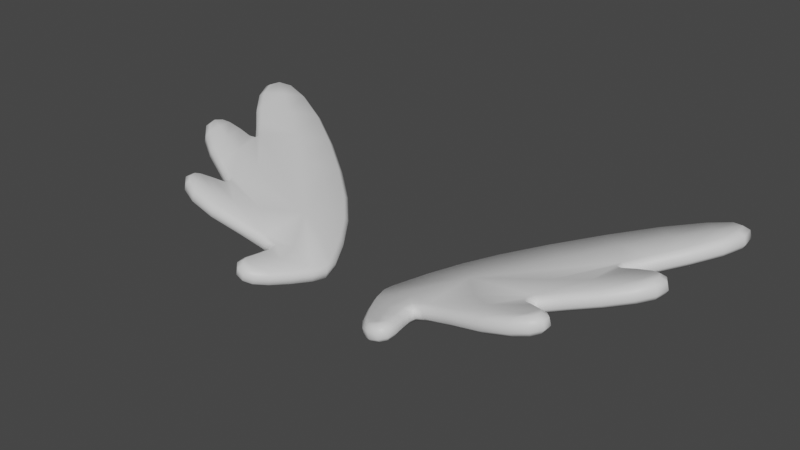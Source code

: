 # Source: wings_angel.blend  (saved by Blender 3.5.10; exported with 4.5.12 LTS)
import bpy
from mathutils import Matrix  # noqa: F401  (used for matrix-valued properties, if any)

bpy.ops.wm.read_factory_settings(use_empty=True)
scene = bpy.context.scene
scene.name = 'Scene'

# ---- collections
col_collection = bpy.data.collections.new('Collection'); scene.collection.children.link(col_collection)

# ---- materials (node trees are filled in below, after node groups)
mat_material = bpy.data.materials.new('Material')
mat_material.alpha_threshold = 0.0
mat_material.use_transparent_shadow = False
mat_material.roughness = 0.5
mat_material.line_color = (0.0, 0.0, 0.0, 1.0)

# ---- node groups
ng_auto_smooth = bpy.data.node_groups.new('Auto Smooth', 'GeometryNodeTree')
_s = ng_auto_smooth.interface.new_socket(name='Geometry', in_out='OUTPUT', socket_type='NodeSocketGeometry')
_s = ng_auto_smooth.interface.new_socket(name='Geometry', in_out='INPUT', socket_type='NodeSocketGeometry')
_s = ng_auto_smooth.interface.new_socket(name='Angle', in_out='INPUT', socket_type='NodeSocketFloat')
_s.subtype = 'ANGLE'
_s.min_value = 0.0
_s.max_value = 3.142
ng_auto_smooth.is_modifier = True
_N = ng_auto_smooth.nodes; _L = ng_auto_smooth.links
n0 = _N.new('NodeGroupOutput'); n0.name = 'Group Output'; n0.location = (480, -100)
n1 = _N.new('NodeGroupInput'); n1.name = 'Group Input'; n1.location = (-420, -300)
n2 = _N.new('NodeGroupInput'); n2.name = 'Group Input.001'; n2.location = (-60, -100)
n3 = _N.new('GeometryNodeSetShadeSmooth'); n3.name = 'Set Shade Smooth'; n3.location = (120, -100)
n3.domain = 'EDGE'
n4 = _N.new('GeometryNodeSetShadeSmooth'); n4.name = 'Set Shade Smooth.001'; n4.location = (300, -100)
n5 = _N.new('GeometryNodeInputMeshEdgeAngle'); n5.name = 'Edge Angle'; n5.location = (-420, -220)
n6 = _N.new('GeometryNodeInputEdgeSmooth'); n6.name = 'Is Edge Smooth'; n6.location = (-60, -160)
n7 = _N.new('GeometryNodeInputShadeSmooth'); n7.name = 'Is Face Smooth'; n7.location = (-240, -340)
n8 = _N.new('FunctionNodeBooleanMath'); n8.name = 'Boolean Math'; n8.location = (-60, -220)
n9 = _N.new('FunctionNodeCompare'); n9.name = 'Compare'; n9.location = (-240, -180)
n9.operation = 'LESS_EQUAL'
_L.new(n5.outputs[0], n9.inputs[0])
_L.new(n4.outputs[0], n0.inputs[0])
_L.new(n1.outputs[1], n9.inputs[1])
_L.new(n9.outputs[0], n8.inputs[0])
_L.new(n7.outputs[0], n8.inputs[1])
_L.new(n2.outputs[0], n3.inputs[0])
_L.new(n6.outputs[0], n3.inputs[1])
_L.new(n3.outputs[0], n4.inputs[0])
_L.new(n8.outputs[0], n3.inputs[2])
n0.is_active_output = True

# ---- material node trees
mat_material.use_nodes = True; mat_material.node_tree.nodes.clear()
_N = mat_material.node_tree.nodes; _L = mat_material.node_tree.links
n0 = _N.new('ShaderNodeOutputMaterial'); n0.name = 'Material Output'; n0.location = (300, 300)
n1 = _N.new('ShaderNodeBsdfPrincipled'); n1.name = 'Principled BSDF'; n1.location = (10, 300)
n1.distribution = 'GGX'
n1.subsurface_method = 'RANDOM_WALK_SKIN'
n1.inputs[3].default_value = 1.45
n1.inputs[27].default_value = (0.0, 0.0, 0.0, 1.0)
n1.inputs[28].default_value = 1.0
_L.new(n1.outputs[0], n0.inputs[0])
n0.is_active_output = True

# ---- world
world_world = bpy.data.worlds.new('World'); scene.world = world_world
world_world.use_nodes = True; world_world.node_tree.nodes.clear()
_N = world_world.node_tree.nodes; _L = world_world.node_tree.links
n0 = _N.new('ShaderNodeOutputWorld'); n0.name = 'World Output'; n0.location = (300, 300)
n1 = _N.new('ShaderNodeBackground'); n1.name = 'Background'; n1.location = (10, 300)
n1.inputs[0].default_value = (0.05088, 0.05088, 0.05088, 1.0)
_L.new(n1.outputs[0], n0.inputs[0])
n0.is_active_output = True
world_world.color = (0.05088, 0.05088, 0.05088)
world_world.use_sun_shadow = False
world_world.sun_shadow_jitter_overblur = 0.0

# ---- meshes
me_cube = bpy.data.meshes.new('Cube')
me_cube.from_pydata([(-0.04208, -0.0274, 0.01273), (-0.138, 0.03637, 0.04045), (-0.1041, 0.02892, 0.03089), (-0.04186, -0.004282, 0.01304), (-0.1036, -0.007564, 0.03019), (-0.07648, 0.003801, 0.0228), (-0.09481, 0.05624, 0.02873), (-0.1378, 0.09074, 0.04124), (-0.115, -0.008843, 0.03333), (-0.03882, -0.01792, 0.01198), (-0.1248, 0.03257, 0.03671), (-0.04567, -0.03447, 0.01362), (-0.1545, 0.1022, 0.04607), (-0.05978, 0.02286, 0.01845), (-0.149, 0.04004, 0.04357), (-0.1181, 0.07602, 0.03552), (-0.08993, -0.004175, 0.02643), (-0.04476, -0.02725, 0.003102), (-0.1407, 0.03652, 0.03082), (-0.1068, 0.02907, 0.02125), (-0.04455, -0.004132, 0.003403), (-0.1063, -0.007413, 0.02056), (-0.07916, 0.003951, 0.01317), (-0.0975, 0.05639, 0.0191), (-0.1405, 0.09089, 0.03161), (-0.1177, -0.008693, 0.0237), (-0.04151, -0.01777, 0.002343), (-0.1275, 0.03272, 0.02708), (-0.04835, -0.03432, 0.003991), (-0.1572, 0.1023, 0.03644), (-0.06247, 0.02301, 0.008819), (-0.1517, 0.04019, 0.03394), (-0.1208, 0.07617, 0.02589), (-0.09262, -0.004025, 0.0168), (-0.02227, 0.004741, 0.007718), (-0.02142, 0.007738, 0.004623), (-0.02375, -0.009457, 0.007908), (-0.02164, -0.01023, 0.004405), (-0.1593, 0.1138, 0.04759), (-0.161, 0.1164, 0.0452), (-0.05802, -0.01045, 0.01744), (-0.05674, -0.01321, 0.01414), (-0.1067, 0.01072, 0.03135), (-0.1101, 0.008758, 0.02935), (-0.1534, 0.04677, 0.04491), (-0.1564, 0.04884, 0.04287), (-0.1324, 0.05488, 0.03629), (-0.1286, 0.05565, 0.03813), (-0.1214, -0.004893, 0.03519), (-0.1253, -0.0042, 0.03337), (-0.04987, -0.03505, 0.01479), (-0.05307, -0.03658, 0.01275), (-0.07552, 0.07315, 0.02072), (-0.07707, 0.07118, 0.02402), (-0.1513, 0.07866, 0.04481), (-0.1541, 0.07684, 0.04266), (-0.09333, -0.01791, 0.02426), (-0.09553, -0.01518, 0.02781), (-0.03325, -0.03146, 0.007308), (-0.03518, -0.03035, 0.01077), (-0.05241, -0.02325, 0.01277), (-0.04881, -0.02452, 0.01465), (-0.1708, 0.1019, 0.0477), (-0.1672, 0.102, 0.04962), (-0.04232, 0.04139, 0.01097), (-0.04342, 0.03939, 0.01415), (-0.1154, 0.002871, 0.03073), (-0.1125, 0.0008356, 0.0328), (-0.1573, 0.03629, 0.04293), (-0.1543, 0.03723, 0.04501), (-0.12, -0.01392, 0.03174), (-0.1177, -0.0123, 0.03405), (-0.04419, -0.04062, 0.01021), (-0.04316, -0.03795, 0.01287), (-0.1362, 0.02052, 0.03679), (-0.136, 0.02402, 0.0397), (-0.123, 0.1047, 0.03443), (-0.1244, 0.1027, 0.03771), (-0.1413, 0.05232, 0.03872), (-0.1401, 0.04934, 0.04124), (-0.04754, -0.0169, 0.01442), (-0.05132, -0.01651, 0.01257), (-0.1662, 0.1098, 0.04947), (-0.1696, 0.1115, 0.04751), (-0.03226, 0.02335, 0.01079), (-0.02984, 0.02345, 0.007216), (-0.1059, 0.003874, 0.03099), (-0.1097, 0.005467, 0.02918), (-0.1558, 0.04242, 0.0455), (-0.1594, 0.04344, 0.04361), (-0.1377, 0.06533, 0.04082), (-0.141, 0.06399, 0.03882), (-0.1211, -0.009038, 0.03505), (-0.125, -0.009093, 0.03321), (-0.04727, -0.03748, 0.01402), (-0.04939, -0.04002, 0.01167), (-0.05022, -0.03206, 0.01493), (-0.05377, -0.03053, 0.01304), (-0.02104, -0.0004946, 0.007293), (-0.01915, -0.002045, 0.003839), (-0.1624, 0.09214, 0.04813), (-0.1649, 0.08994, 0.04589), (-0.05673, 0.05386, 0.01808), (-0.05712, 0.05748, 0.01535), (-0.1192, -0.002554, 0.0346), (-0.1215, -0.0002179, 0.03237), (-0.1486, 0.03159, 0.04333), (-0.1492, 0.0283, 0.04054), (-0.1318, 0.04905, 0.03891), (-0.1338, 0.05206, 0.03662), (-0.1107, -0.01463, 0.03206), (-0.1094, -0.01738, 0.02875), (-0.04078, -0.03679, 0.01222), (-0.0389, -0.038, 0.00878), (-0.1004, 0.08811, 0.03078), (-0.09857, 0.08991, 0.0274), (-0.121, 0.01745, 0.03542), (-0.1208, 0.01382, 0.03241), (-0.07646, -0.01253, 0.02254), (-0.07306, -0.01506, 0.01865), (-0.02916, -0.0203, 0.009244), (-0.02699, -0.02098, 0.005728), (-0.1459, 0.1118, 0.04382), (-0.1447, 0.114, 0.04062), (-0.149, 0.04865, 0.0437), (-0.1497, 0.05166, 0.04105), (-0.06071, -0.0103, 0.007809), (-0.05792, -0.01314, 0.00989), (-0.1561, 0.04692, 0.03528), (-0.1576, 0.0489, 0.03862), (-0.07975, 0.07133, 0.01439), (-0.0767, 0.07322, 0.01647), (-0.1539, 0.07881, 0.03517), (-0.1553, 0.0769, 0.03842), (-0.09452, -0.01785, 0.02001), (-0.09821, -0.01503, 0.01818), (-0.03786, -0.0302, 0.001133), (-0.03444, -0.03139, 0.003063), (-0.0461, 0.03954, 0.004519), (-0.0435, 0.04146, 0.006728), (-0.1152, 0.0009861, 0.02317), (-0.1166, 0.002938, 0.02649), (-0.1204, -0.01215, 0.02441), (-0.1211, -0.01385, 0.02749), (-0.04584, -0.0378, 0.003238), (-0.04537, -0.04056, 0.005967), (-0.03102, 0.02352, 0.002971), (-0.03494, 0.02351, 0.001158), (-0.1109, 0.005533, 0.02493), (-0.1085, 0.004024, 0.02136), (-0.1262, -0.009027, 0.02897), (-0.1238, -0.008888, 0.02542), (-0.05058, -0.03996, 0.007426), (-0.04995, -0.03733, 0.004391), (-0.05495, -0.03047, 0.008792), (-0.0529, -0.0319, 0.005297), (-0.1661, 0.09001, 0.04165), (-0.1651, 0.09229, 0.0385), (-0.05831, 0.05755, 0.0111), (-0.05941, 0.05401, 0.008452), (-0.1219, -0.002404, 0.02497), (-0.1227, -0.0001516, 0.02813), (-0.135, 0.05213, 0.03237), (-0.1345, 0.0492, 0.02928), (-0.04008, -0.03793, 0.004535), (-0.04346, -0.03664, 0.002592), (-0.122, 0.01389, 0.02816), (-0.1237, 0.0176, 0.02579), (-0.07424, -0.01499, 0.01441), (-0.07914, -0.01238, 0.01291), (-0.03184, -0.02015, -0.0003878), (-0.02818, -0.02091, 0.001483), (-0.1459, 0.114, 0.03638), (-0.1485, 0.1119, 0.03419), (-0.02496, 0.004892, -0.001914), (-0.0226, 0.007804, 0.0003782), (-0.02282, -0.01017, 0.0001599), (-0.02643, -0.009307, -0.001724), (-0.1621, 0.1165, 0.04095), (-0.162, 0.1139, 0.03796), (-0.1113, 0.008824, 0.0251), (-0.1094, 0.01087, 0.02171), (-0.1313, 0.0558, 0.0285), (-0.1336, 0.05494, 0.03204), (-0.1264, -0.004134, 0.02912), (-0.1241, -0.004743, 0.02555), (-0.05425, -0.03652, 0.008504), (-0.05256, -0.0349, 0.005154), (-0.05149, -0.02436, 0.005022), (-0.05359, -0.02319, 0.008528), (-0.1699, 0.1022, 0.03999), (-0.1719, 0.102, 0.04345), (-0.157, 0.03738, 0.03538), (-0.1585, 0.03635, 0.03869), (-0.1387, 0.02417, 0.03007), (-0.1374, 0.02058, 0.03255), (-0.1271, 0.1028, 0.02808), (-0.1242, 0.1048, 0.03019), (-0.1425, 0.05238, 0.03448), (-0.1428, 0.04949, 0.03161), (-0.0525, -0.01645, 0.008329), (-0.05023, -0.01675, 0.004788), (-0.1707, 0.1116, 0.04327), (-0.1689, 0.11, 0.03984), (-0.1605, 0.04351, 0.03936), (-0.1585, 0.04257, 0.03587), (-0.1422, 0.06405, 0.03457), (-0.1404, 0.06549, 0.03119), (-0.02033, -0.001978, -0.0004057), (-0.02373, -0.0003441, -0.002339), (-0.1504, 0.02837, 0.0363), (-0.1513, 0.03174, 0.0337), (-0.1106, -0.01731, 0.02451), (-0.1134, -0.01448, 0.02243), (-0.09975, 0.08998, 0.02316), (-0.1031, 0.08826, 0.02115), (-0.1517, 0.0488, 0.03407), (-0.1509, 0.05172, 0.03681), (-0.04882, -0.01141, 0.01486), (-0.0521, -0.01363, 0.01284), (-0.05329, -0.01356, 0.008593), (-0.0515, -0.01126, 0.00523), (-0.1048, 0.007314, 0.03074), (-0.1084, 0.007131, 0.02884), (-0.1095, 0.007197, 0.02459), (-0.1075, 0.007465, 0.02111), (-0.1283, 0.05103, 0.03798), (-0.1312, 0.05215, 0.03591), (-0.1324, 0.05222, 0.03167), (-0.131, 0.05118, 0.02835)], [], [(119, 56, 134, 168), (16, 86, 67, 4), (49, 105, 161, 184), (111, 70, 143, 212), (83, 39, 178, 202), (41, 119, 168, 127), (97, 60, 189, 154), (59, 0, 11, 112), (42, 5, 13, 2), (47, 2, 13, 6), (1, 79, 124, 14), (75, 1, 14, 106), (121, 58, 137, 171), (9, 80, 61, 0), (51, 97, 154, 186), (113, 72, 145, 164), (56, 111, 212, 134), (77, 7, 15, 114), (39, 123, 172, 178), (101, 62, 191, 156), (115, 52, 131, 214), (15, 90, 47, 6), (89, 45, 129, 204), (40, 5, 16, 118), (37, 121, 171, 176), (35, 99, 208, 175), (103, 64, 139, 158), (117, 74, 195, 166), (125, 78, 198, 217), (45, 125, 217, 129), (107, 68, 193, 210), (123, 76, 197, 172), (55, 101, 156, 133), (227, 46, 183, 228), (53, 6, 13, 102), (223, 43, 180, 224), (43, 117, 166, 180), (105, 66, 141, 161), (57, 4, 8, 110), (80, 9, 218), (10, 108, 79, 1), (78, 109, 162, 198), (11, 96, 50, 94), (100, 12, 82, 63), (93, 49, 184, 150), (52, 103, 158, 131), (12, 122, 38, 82), (118, 16, 4, 57), (62, 83, 202, 191), (65, 102, 13, 84), (72, 95, 152, 145), (46, 91, 206, 183), (99, 37, 176, 208), (34, 84, 13, 98), (120, 9, 0, 59), (126, 169, 33, 22), (36, 98, 13, 3), (4, 67, 104, 8), (74, 107, 210, 195), (54, 7, 12, 100), (86, 16, 222), (7, 77, 122, 12), (64, 85, 146, 139), (106, 14, 88, 69), (91, 55, 133, 206), (114, 15, 6, 53), (14, 124, 44, 88), (42, 2, 10, 116), (66, 87, 148, 141), (108, 10, 226), (76, 115, 214, 197), (95, 51, 186, 152), (7, 54, 90, 15), (40, 3, 13, 5), (68, 89, 204, 193), (110, 8, 92, 71), (58, 113, 164, 137), (116, 10, 1, 75), (8, 104, 48, 92), (36, 3, 9, 120), (0, 61, 96, 11), (70, 93, 150, 143), (219, 41, 127, 220), (112, 11, 94, 73), (60, 81, 200, 189), (136, 165, 28, 17), (213, 142, 151, 25), (28, 153, 187, 155), (165, 144, 153, 28), (29, 203, 179, 173), (126, 22, 30, 20), (211, 192, 205, 31), (138, 147, 30, 159), (167, 194, 18, 27), (181, 167, 27, 19), (182, 19, 229), (177, 170, 26, 20), (170, 136, 17, 26), (157, 190, 203, 29), (17, 28, 155, 188), (174, 209, 30, 147), (24, 32, 207, 132), (177, 20, 30, 209), (24, 29, 173, 196), (27, 18, 199, 163), (215, 130, 23, 32), (26, 17, 188, 201), (32, 23, 182, 207), (31, 205, 128, 216), (181, 19, 30, 22), (181, 22, 225), (33, 21, 140, 149), (196, 215, 32, 24), (130, 159, 30, 23), (194, 211, 31, 18), (18, 31, 216, 199), (169, 135, 21, 33), (182, 23, 30, 19), (132, 157, 29, 24), (126, 20, 221), (25, 151, 185, 160), (21, 25, 160, 140), (135, 213, 25, 21), (61, 80, 81, 60), (218, 40, 41, 219), (63, 82, 83, 62), (82, 38, 39, 83), (65, 84, 85, 64), (84, 34, 35, 85), (67, 86, 87, 66), (222, 42, 43, 223), (69, 88, 89, 68), (88, 44, 45, 89), (47, 90, 91, 46), (90, 54, 55, 91), (71, 92, 93, 70), (92, 48, 49, 93), (73, 94, 95, 72), (94, 50, 51, 95), (50, 96, 97, 51), (96, 61, 60, 97), (34, 98, 99, 35), (98, 36, 37, 99), (54, 100, 101, 55), (100, 63, 62, 101), (53, 102, 103, 52), (102, 65, 64, 103), (48, 104, 105, 49), (104, 67, 66, 105), (75, 106, 107, 74), (106, 69, 68, 107), (79, 108, 109, 78), (226, 47, 46, 227), (57, 110, 111, 56), (110, 71, 70, 111), (59, 112, 113, 58), (112, 73, 72, 113), (77, 114, 115, 76), (114, 53, 52, 115), (42, 116, 117, 43), (116, 75, 74, 117), (40, 118, 119, 41), (118, 57, 56, 119), (36, 120, 121, 37), (120, 59, 58, 121), (38, 122, 123, 39), (122, 77, 76, 123), (44, 124, 125, 45), (124, 79, 78, 125), (139, 146, 147, 138), (141, 148, 149, 140), (143, 150, 151, 142), (145, 152, 153, 144), (133, 156, 157, 132), (131, 158, 159, 130), (158, 139, 138, 159), (161, 141, 140, 160), (137, 164, 165, 136), (164, 145, 144, 165), (127, 168, 169, 126), (168, 134, 135, 169), (171, 137, 136, 170), (189, 200, 201, 188), (191, 202, 203, 190), (202, 178, 179, 203), (193, 204, 205, 192), (183, 206, 207, 182), (175, 208, 209, 174), (208, 176, 177, 209), (195, 210, 211, 194), (210, 193, 192, 211), (197, 214, 215, 196), (217, 198, 199, 216), (220, 127, 126, 221), (146, 175, 174, 147), (224, 180, 181, 225), (204, 129, 128, 205), (206, 133, 132, 207), (150, 184, 185, 151), (152, 186, 187, 153), (186, 154, 155, 187), (154, 189, 188, 155), (156, 191, 190, 157), (184, 161, 160, 185), (198, 162, 163, 199), (228, 183, 182, 229), (134, 212, 213, 135), (212, 143, 142, 213), (214, 131, 130, 215), (180, 166, 167, 181), (166, 195, 194, 167), (176, 171, 170, 177), (178, 172, 173, 179), (172, 197, 196, 173), (129, 217, 216, 128), (85, 35, 175, 146), (200, 220, 221, 201), (80, 218, 219, 81), (26, 201, 221), (20, 26, 221), (81, 219, 220, 200), (3, 40, 218), (9, 3, 218), (148, 224, 225, 149), (86, 222, 223, 87), (33, 149, 225), (22, 33, 225), (5, 42, 222), (16, 5, 222), (87, 223, 224, 148), (162, 228, 229, 163), (108, 226, 227, 109), (27, 163, 229), (19, 27, 229), (2, 47, 226), (10, 2, 226), (109, 227, 228, 162)])
me_cube.polygons.foreach_set('use_smooth', [True] * 237)
_uv = me_cube.uv_layers.new(name='UVMap')
_uv.uv.foreach_set('vector', [0.04367, 0.515, -0.08241, 0.515, -0.08241, 0.4883, 0.04367, 0.4883, -0.07206, 0.4343, -0.1758, 0.4758, -0.2164, 0.4545, -0.1565, 0.4076, 0.4184, 0.515, 0.4442, 0.515, 0.4442, 0.4883, 0.4184, 0.4883, -0.1839, 0.515, -0.2515, 0.515, -0.2515, 0.4883, -0.1839, 0.4883, -0.6205, 0.515, -0.5687, 0.515, -0.5687, 0.4883, -0.6205, 0.4883, 0.1454, 0.515, 0.04367, 0.515, 0.04367, 0.4883, 0.1454, 0.4883, 0.2911, 0.515, 0.3357, 0.515, 0.3357, 0.4883, 0.2911, 0.4883, 0.2839, 0.3004, 0.2392, 0.3152, 0.2199, 0.2708, 0.2517, 0.2589, -0.1845, 0.5169, 0.008832, 0.4886, 0.105, 0.6114, -0.1761, 0.6282, -0.3423, 0.779, -0.1761, 0.6282, 0.105, 0.6114, -0.1303, 0.7977, -0.3926, 0.6581, -0.4117, 0.7357, -0.4672, 0.7275, -0.4633, 0.6754, -0.3744, 0.5842, -0.3926, 0.6581, -0.4633, 0.6754, -0.457, 0.6244, 0.3609, 0.515, 0.2947, 0.515, 0.2947, 0.4883, 0.3609, 0.4883, 0.2553, 0.374, 0.2001, 0.3762, 0.1956, 0.3296, 0.2392, 0.3152, 0.2548, 0.515, 0.2911, 0.515, 0.2911, 0.4883, 0.2548, 0.4883, 0.2688, 0.515, 0.2367, 0.515, 0.2367, 0.4883, 0.2688, 0.4883, -0.08241, 0.515, -0.1839, 0.515, -0.1839, 0.4883, -0.08241, 0.4883, -0.3378, 1.065, -0.416, 0.9872, -0.2856, 0.907, -0.1799, 0.9881, -0.5687, 0.515, -0.4653, 0.515, -0.4653, 0.4883, -0.5687, 0.4883, 0.9703, 0.515, 1.04, 0.515, 1.04, 0.4883, 0.9703, 0.4883, -0.1646, 0.515, -0.01213, 0.515, -0.01213, 0.4883, -0.1646, 0.4883, -0.2856, 0.907, -0.4039, 0.8335, -0.3423, 0.779, -0.1303, 0.7977, 0.6914, 0.515, 0.7254, 0.515, 0.7254, 0.4883, 0.6914, 0.4883, 0.1313, 0.4106, 0.008832, 0.4886, -0.07206, 0.4343, 0.01644, 0.3898, 0.4283, 0.515, 0.3609, 0.515, 0.3609, 0.4883, 0.4283, 0.4883, 0.5372, 0.515, 0.479, 0.515, 0.479, 0.4883, 0.5372, 0.4883, 0.1106, 0.515, 0.211, 0.515, 0.211, 0.4883, 0.1106, 0.4883, -0.2696, 0.515, -0.3691, 0.515, -0.3691, 0.4883, -0.2696, 0.4883, -0.4685, 0.515, -0.416, 0.515, -0.416, 0.4883, -0.4685, 0.4883, -0.5091, 0.515, -0.4685, 0.515, -0.4685, 0.4883, -0.5091, 0.4883, -0.4545, 0.515, -0.5093, 0.515, -0.5093, 0.4883, -0.4545, 0.4883, -0.4653, 0.515, -0.3247, 0.515, -0.3247, 0.4883, -0.4653, 0.4883, 0.8958, 0.515, 0.9703, 0.515, 0.9703, 0.4883, 0.8958, 0.4883, 0.7638, 0.515, 0.7727, 0.515, 0.7727, 0.4883, 0.7638, 0.4883, -0.02565, 0.896, -0.1303, 0.7977, 0.105, 0.6114, 0.1101, 0.8003, 0.4937, 0.515, 0.5036, 0.515, 0.5036, 0.4883, 0.4937, 0.4883, -0.2, 0.515, -0.2696, 0.515, -0.2696, 0.4883, -0.2, 0.4883, -0.2673, 0.515, -0.2306, 0.515, -0.2306, 0.4883, -0.2673, 0.4883, -0.1022, 0.3652, -0.1565, 0.4076, -0.2272, 0.3948, -0.198, 0.3617, 0.2001, 0.3762, 0.2553, 0.374, 0.1657, 0.3934, -0.3077, 0.641, -0.3592, 0.7376, -0.4117, 0.7357, -0.3926, 0.6581, -0.416, 0.515, -0.3685, 0.515, -0.3685, 0.4883, -0.416, 0.4883, 0.2199, 0.2708, 0.1902, 0.2834, 0.1937, 0.2654, 0.2112, 0.2518, -0.5715, 0.9846, -0.5262, 1.049, -0.6036, 1.09, -0.6062, 1.042, 0.3889, 0.515, 0.4184, 0.515, 0.4184, 0.4883, 0.3889, 0.4883, -0.01213, 0.515, 0.1106, 0.515, 0.1106, 0.4883, -0.01213, 0.4883, -0.5262, 1.049, -0.4765, 1.111, -0.5616, 1.117, -0.6036, 1.09, 0.01644, 0.3898, -0.07206, 0.4343, -0.1565, 0.4076, -0.1022, 0.3652, 1.04, 0.515, 1.099, 0.515, 1.099, 0.4883, 1.04, 0.4883, 0.2003, 0.7188, 0.1101, 0.8003, 0.105, 0.6114, 0.2777, 0.6267, 0.2367, 0.515, 0.2038, 0.515, 0.2038, 0.4883, 0.2367, 0.4883, -0.3613, 0.515, -0.4193, 0.515, -0.4193, 0.4883, -0.3613, 0.4883, 0.479, 0.515, 0.4283, 0.515, 0.4283, 0.4883, 0.479, 0.4883, 0.349, 0.5186, 0.2777, 0.6267, 0.105, 0.6114, 0.3591, 0.4874, 0.3172, 0.3639, 0.2553, 0.374, 0.2392, 0.3152, 0.2839, 0.3004, 0.1313, 0.4106, 0.01644, 0.3898, -0.07206, 0.4343, 0.008832, 0.4886, 0.3462, 0.432, 0.3591, 0.4874, 0.105, 0.6114, 0.23, 0.4552, -0.1565, 0.4076, -0.2164, 0.4545, -0.2566, 0.431, -0.2272, 0.3948, -0.3691, 0.515, -0.4545, 0.515, -0.4545, 0.4883, -0.3691, 0.4883, -0.4952, 0.908, -0.416, 0.9872, -0.5262, 1.049, -0.5715, 0.9846, -0.1758, 0.4758, -0.07206, 0.4343, -0.1802, 0.4964, -0.416, 0.9872, -0.3378, 1.065, -0.4765, 1.111, -0.5262, 1.049, 0.7314, 0.515, 0.6285, 0.515, 0.6285, 0.4883, 0.7314, 0.4883, -0.457, 0.6244, -0.4633, 0.6754, -0.5072, 0.6867, -0.4955, 0.656, -0.4193, 0.515, -0.5074, 0.515, -0.5074, 0.4883, -0.4193, 0.4883, -0.1799, 0.9881, -0.2856, 0.907, -0.1303, 0.7977, -0.02565, 0.896, -0.4633, 0.6754, -0.4672, 0.7275, -0.4942, 0.7141, -0.5072, 0.6867, -0.1845, 0.5169, -0.1761, 0.6282, -0.3077, 0.641, -0.277, 0.5512, -0.2306, 0.515, -0.1958, 0.515, -0.1958, 0.4883, -0.2306, 0.4883, -0.3592, 0.7376, -0.3077, 0.641, -0.3508, 0.7583, -0.3247, 0.515, -0.1646, 0.515, -0.1646, 0.4883, -0.3247, 0.4883, 0.2038, 0.515, 0.1791, 0.515, 0.1791, 0.4883, 0.2038, 0.4883, -0.416, 0.9872, -0.4952, 0.908, -0.4039, 0.8335, -0.2856, 0.907, 0.1313, 0.4106, 0.23, 0.4552, 0.105, 0.6114, 0.008832, 0.4886, 0.649, 0.515, 0.6914, 0.515, 0.6914, 0.4883, 0.649, 0.4883, -0.198, 0.3617, -0.2272, 0.3948, -0.266, 0.3909, -0.243, 0.3727, 0.2947, 0.515, 0.2526, 0.515, 0.2526, 0.4883, 0.2947, 0.4883, -0.277, 0.5512, -0.3077, 0.641, -0.3926, 0.6581, -0.3744, 0.5842, -0.2272, 0.3948, -0.2566, 0.431, -0.2695, 0.4158, -0.266, 0.3909, 0.3462, 0.432, 0.23, 0.4552, 0.2553, 0.374, 0.3172, 0.3639, 0.2392, 0.3152, 0.1956, 0.3296, 0.1902, 0.2834, 0.2199, 0.2708, -0.2515, 0.515, -0.2852, 0.515, -0.2852, 0.4883, -0.2515, 0.4883, 0.1632, 0.515, 0.1454, 0.515, 0.1454, 0.4883, 0.1632, 0.4883, 0.2517, 0.2589, 0.2199, 0.2708, 0.2112, 0.2518, 0.2373, 0.2508, 0.3357, 0.515, 0.377, 0.515, 0.377, 0.4883, 0.3357, 0.4883, 0.2839, 0.3004, 0.2517, 0.2589, 0.2199, 0.2708, 0.2392, 0.3152, -0.198, 0.3617, -0.243, 0.3727, -0.266, 0.3909, -0.2272, 0.3948, 0.2199, 0.2708, 0.2112, 0.2518, 0.1937, 0.2654, 0.1902, 0.2834, 0.2517, 0.2589, 0.2373, 0.2508, 0.2112, 0.2518, 0.2199, 0.2708, -0.5262, 1.049, -0.6036, 1.09, -0.5616, 1.117, -0.4765, 1.111, 0.1313, 0.4106, 0.008832, 0.4886, 0.105, 0.6114, 0.23, 0.4552, -0.457, 0.6244, -0.4955, 0.656, -0.5072, 0.6867, -0.4633, 0.6754, 0.2003, 0.7188, 0.2777, 0.6267, 0.105, 0.6114, 0.1101, 0.8003, -0.277, 0.5512, -0.3744, 0.5842, -0.3926, 0.6581, -0.3077, 0.641, -0.1845, 0.5169, -0.277, 0.5512, -0.3077, 0.641, -0.1761, 0.6282, -0.3423, 0.779, -0.1761, 0.6282, -0.3508, 0.7583, 0.3462, 0.432, 0.3172, 0.3639, 0.2553, 0.374, 0.23, 0.4552, 0.3172, 0.3639, 0.2839, 0.3004, 0.2392, 0.3152, 0.2553, 0.374, -0.5715, 0.9846, -0.6062, 1.042, -0.6036, 1.09, -0.5262, 1.049, 0.2392, 0.3152, 0.2199, 0.2708, 0.1902, 0.2834, 0.1956, 0.3296, 0.349, 0.5186, 0.3591, 0.4874, 0.105, 0.6114, 0.2777, 0.6267, -0.416, 0.9872, -0.2856, 0.907, -0.4039, 0.8335, -0.4952, 0.908, 0.3462, 0.432, 0.23, 0.4552, 0.105, 0.6114, 0.3591, 0.4874, -0.416, 0.9872, -0.5262, 1.049, -0.4765, 1.111, -0.3378, 1.065, -0.3077, 0.641, -0.3926, 0.6581, -0.4117, 0.7357, -0.3592, 0.7376, -0.1799, 0.9881, -0.02565, 0.896, -0.1303, 0.7977, -0.2856, 0.907, 0.2553, 0.374, 0.2392, 0.3152, 0.1956, 0.3296, 0.2001, 0.3762, -0.2856, 0.907, -0.1303, 0.7977, -0.3423, 0.779, -0.4039, 0.8335, -0.4633, 0.6754, -0.5072, 0.6867, -0.4942, 0.7141, -0.4672, 0.7275, -0.1845, 0.5169, -0.1761, 0.6282, 0.105, 0.6114, 0.008832, 0.4886, -0.1845, 0.5169, 0.008832, 0.4886, -0.1802, 0.4964, -0.07206, 0.4343, -0.1565, 0.4076, -0.2164, 0.4545, -0.1758, 0.4758, -0.3378, 1.065, -0.1799, 0.9881, -0.2856, 0.907, -0.416, 0.9872, -0.02565, 0.896, 0.1101, 0.8003, 0.105, 0.6114, -0.1303, 0.7977, -0.3744, 0.5842, -0.457, 0.6244, -0.4633, 0.6754, -0.3926, 0.6581, -0.3926, 0.6581, -0.4633, 0.6754, -0.4672, 0.7275, -0.4117, 0.7357, 0.01644, 0.3898, -0.1022, 0.3652, -0.1565, 0.4076, -0.07206, 0.4343, -0.3423, 0.779, -0.1303, 0.7977, 0.105, 0.6114, -0.1761, 0.6282, -0.4952, 0.908, -0.5715, 0.9846, -0.5262, 1.049, -0.416, 0.9872, 0.1313, 0.4106, 0.23, 0.4552, 0.1657, 0.3934, -0.2272, 0.3948, -0.266, 0.3909, -0.2695, 0.4158, -0.2566, 0.431, -0.1565, 0.4076, -0.2272, 0.3948, -0.2566, 0.431, -0.2164, 0.4545, -0.1022, 0.3652, -0.198, 0.3617, -0.2272, 0.3948, -0.1565, 0.4076, 0.1956, 0.3296, 0.2001, 0.3762, 0.1809, 0.377, 0.1772, 0.3357, 0.1657, 0.532, 0.1313, 0.532, 0.1454, 0.515, 0.1632, 0.515, -0.6062, 1.042, -0.6036, 1.09, -0.6205, 1.099, -0.6236, 1.04, -0.6036, 1.09, -0.5616, 1.117, -0.5687, 1.132, -0.6205, 1.099, 0.2003, 0.7188, 0.2777, 0.6267, 0.2976, 0.6285, 0.211, 0.7314, 0.2777, 0.6267, 0.349, 0.5186, 0.3577, 0.5372, 0.2976, 0.6285, -0.2164, 0.4545, -0.1758, 0.4758, -0.1958, 0.4839, -0.2306, 0.4656, -0.1802, 0.4964, -0.1845, 0.5169, -0.2, 0.5036, -0.1979, 0.4937, 0.656, 0.532, 0.6867, 0.532, 0.6914, 0.515, 0.649, 0.515, -0.5072, 0.6867, -0.4942, 0.7141, -0.5091, 0.7254, -0.5253, 0.6914, -0.3423, 0.779, -0.4039, 0.8335, -0.4193, 0.8239, -0.3613, 0.7727, -0.4039, 0.8335, -0.4952, 0.908, -0.5074, 0.8958, -0.4193, 0.8239, -0.243, 0.3727, -0.266, 0.3909, -0.2852, 0.3889, -0.2515, 0.3619, -0.266, 0.3909, -0.2695, 0.4158, -0.2893, 0.4184, -0.2852, 0.3889, 0.2373, 0.532, 0.2112, 0.532, 0.2038, 0.515, 0.2367, 0.515, 0.2112, 0.2518, 0.1937, 0.2654, 0.1791, 0.2548, 0.2038, 0.2356, 0.2654, 0.532, 0.2834, 0.532, 0.2911, 0.515, 0.2548, 0.515, 0.1902, 0.2834, 0.1956, 0.3296, 0.1772, 0.3357, 0.172, 0.2911, 0.5186, 0.532, 0.4874, 0.532, 0.479, 0.515, 0.5372, 0.515, 0.3591, 0.4874, 0.3462, 0.432, 0.3645, 0.4283, 0.3764, 0.479, -0.4952, 0.908, -0.5715, 0.9846, -0.5816, 0.9703, -0.5074, 0.8958, -0.5715, 0.9846, -0.6062, 1.042, -0.6236, 1.04, -0.5816, 0.9703, -0.02565, 0.896, 0.1101, 0.8003, 0.1106, 0.8221, -0.01213, 0.9087, 0.1101, 0.8003, 0.2003, 0.7188, 0.211, 0.7314, 0.1106, 0.8221, -0.2695, 0.4158, -0.2566, 0.431, -0.2673, 0.4442, -0.2893, 0.4184, -0.2566, 0.431, -0.2164, 0.4545, -0.2306, 0.4656, -0.2673, 0.4442, -0.3744, 0.5842, -0.457, 0.6244, -0.4545, 0.6043, -0.3691, 0.563, -0.457, 0.6244, -0.4955, 0.656, -0.5093, 0.649, -0.4545, 0.6043, -0.4117, 0.7357, -0.3592, 0.7376, -0.3685, 0.755, -0.416, 0.7532, 0.7583, 0.532, 0.779, 0.532, 0.7727, 0.515, 0.7638, 0.515, -0.1022, 0.532, -0.198, 0.532, -0.1839, 0.515, -0.08241, 0.515, -0.198, 0.532, -0.243, 0.532, -0.2515, 0.515, -0.1839, 0.515, 0.2839, 0.3004, 0.2517, 0.2589, 0.2688, 0.2526, 0.3013, 0.2947, 0.2517, 0.532, 0.2373, 0.532, 0.2367, 0.515, 0.2688, 0.515, -0.3378, 1.065, -0.1799, 0.9881, -0.1646, 0.9998, -0.3247, 1.079, -0.1799, 0.9881, -0.02565, 0.896, -0.01213, 0.9087, -0.1646, 0.9998, -0.1845, 0.5169, -0.277, 0.5512, -0.2696, 0.5294, -0.2, 0.5036, -0.277, 0.5512, -0.3744, 0.5842, -0.3691, 0.563, -0.2696, 0.5294, 0.1313, 0.4106, 0.01644, 0.3898, 0.04367, 0.3761, 0.1454, 0.3946, 0.01644, 0.3898, -0.1022, 0.3652, -0.08241, 0.3497, 0.04367, 0.3761, 0.3462, 0.432, 0.3172, 0.3639, 0.3358, 0.3609, 0.3645, 0.4283, 0.3172, 0.3639, 0.2839, 0.3004, 0.3013, 0.2947, 0.3358, 0.3609, -0.5616, 0.532, -0.4765, 0.532, -0.4653, 0.515, -0.5687, 0.515, -0.4765, 1.111, -0.3378, 1.065, -0.3247, 1.079, -0.4653, 1.125, -0.4942, 0.7141, -0.4672, 0.7275, -0.4685, 0.7454, -0.5091, 0.7254, -0.4672, 0.7275, -0.4117, 0.7357, -0.416, 0.7532, -0.4685, 0.7454, 0.211, 0.7314, 0.2976, 0.6285, 0.2777, 0.6267, 0.2003, 0.7188, -0.2306, 0.4656, -0.1958, 0.4839, -0.1758, 0.4758, -0.2164, 0.4545, -0.2515, 0.3619, -0.2852, 0.3889, -0.266, 0.3909, -0.243, 0.3727, 0.2367, 0.4883, 0.2038, 0.4883, 0.2112, 0.4713, 0.2373, 0.4713, -0.5074, 0.8958, -0.5816, 0.9703, -0.5715, 0.9846, -0.4952, 0.908, -0.01213, 0.9087, 0.1106, 0.8221, 0.1101, 0.8003, -0.02565, 0.896, 0.1106, 0.8221, 0.211, 0.7314, 0.2003, 0.7188, 0.1101, 0.8003, -0.2673, 0.4442, -0.2306, 0.4656, -0.2164, 0.4545, -0.2566, 0.431, 0.3013, 0.2947, 0.2688, 0.2526, 0.2517, 0.2589, 0.2839, 0.3004, 0.2688, 0.4883, 0.2367, 0.4883, 0.2373, 0.4713, 0.2517, 0.4713, 0.1454, 0.3946, 0.04367, 0.3761, 0.01644, 0.3898, 0.1313, 0.4106, 0.04367, 0.3761, -0.08241, 0.3497, -0.1022, 0.3652, 0.01644, 0.3898, 0.3358, 0.3609, 0.3013, 0.2947, 0.2839, 0.3004, 0.3172, 0.3639, 0.1772, 0.3357, 0.1809, 0.377, 0.2001, 0.3762, 0.1956, 0.3296, -0.6236, 1.04, -0.6205, 1.099, -0.6036, 1.09, -0.6062, 1.042, -0.6205, 1.099, -0.5687, 1.132, -0.5616, 1.117, -0.6036, 1.09, 0.649, 0.4883, 0.6914, 0.4883, 0.6867, 0.4713, 0.656, 0.4713, -0.3613, 0.7727, -0.4193, 0.8239, -0.4039, 0.8335, -0.3423, 0.779, 0.5372, 0.4883, 0.479, 0.4883, 0.4874, 0.4713, 0.5186, 0.4713, 0.3764, 0.479, 0.3645, 0.4283, 0.3462, 0.432, 0.3591, 0.4874, -0.3691, 0.563, -0.4545, 0.6043, -0.457, 0.6244, -0.3744, 0.5842, -0.4545, 0.6043, -0.5093, 0.649, -0.4955, 0.656, -0.457, 0.6244, -0.3247, 1.079, -0.1646, 0.9998, -0.1799, 0.9881, -0.3378, 1.065, -0.4685, 0.7454, -0.416, 0.7532, -0.4117, 0.7357, -0.4672, 0.7275, 0.1632, 0.4883, 0.1454, 0.4883, 0.1313, 0.4713, 0.1657, 0.4713, 0.2976, 0.6285, 0.3577, 0.5372, 0.349, 0.5186, 0.2777, 0.6267, -0.1979, 0.4937, -0.2, 0.5036, -0.1845, 0.5169, -0.1802, 0.4964, -0.5253, 0.6914, -0.5091, 0.7254, -0.4942, 0.7141, -0.5072, 0.6867, -0.4193, 0.8239, -0.5074, 0.8958, -0.4952, 0.908, -0.4039, 0.8335, -0.2852, 0.3889, -0.2893, 0.4184, -0.2695, 0.4158, -0.266, 0.3909, 0.2038, 0.2356, 0.1791, 0.2548, 0.1937, 0.2654, 0.2112, 0.2518, 0.2548, 0.4883, 0.2911, 0.4883, 0.2834, 0.4713, 0.2654, 0.4713, 0.172, 0.2911, 0.1772, 0.3357, 0.1956, 0.3296, 0.1902, 0.2834, -0.5816, 0.9703, -0.6236, 1.04, -0.6062, 1.042, -0.5715, 0.9846, -0.2893, 0.4184, -0.2673, 0.4442, -0.2566, 0.431, -0.2695, 0.4158, -0.416, 0.7532, -0.3685, 0.755, -0.3592, 0.7376, -0.4117, 0.7357, 0.7638, 0.4883, 0.7727, 0.4883, 0.779, 0.4713, 0.7583, 0.4713, -0.08241, 0.4883, -0.1839, 0.4883, -0.198, 0.4713, -0.1022, 0.4713, -0.1839, 0.4883, -0.2515, 0.4883, -0.243, 0.4713, -0.198, 0.4713, -0.1646, 0.9998, -0.01213, 0.9087, -0.02565, 0.896, -0.1799, 0.9881, -0.2, 0.5036, -0.2696, 0.5294, -0.277, 0.5512, -0.1845, 0.5169, -0.2696, 0.5294, -0.3691, 0.563, -0.3744, 0.5842, -0.277, 0.5512, 0.3645, 0.4283, 0.3358, 0.3609, 0.3172, 0.3639, 0.3462, 0.432, -0.5687, 0.4883, -0.4653, 0.4883, -0.4765, 0.4713, -0.5616, 0.4713, -0.4653, 1.125, -0.3247, 1.079, -0.3378, 1.065, -0.4765, 1.111, -0.5091, 0.7254, -0.4685, 0.7454, -0.4672, 0.7275, -0.4942, 0.7141, 0.6285, 0.515, 0.5372, 0.515, 0.5372, 0.4883, 0.6285, 0.4883, 0.1809, 0.4883, 0.1632, 0.4883, 0.1657, 0.4713, 0.2001, 0.4713, 0.2001, 0.532, 0.1657, 0.532, 0.1632, 0.515, 0.1809, 0.515, 0.2553, 0.374, 0.2001, 0.3762, 0.1657, 0.3934, 0.23, 0.4552, 0.2553, 0.374, 0.1657, 0.3934, 0.1809, 0.515, 0.1632, 0.515, 0.1632, 0.4883, 0.1809, 0.4883, 0.23, 0.4552, 0.1313, 0.4106, 0.1657, 0.3934, 0.2553, 0.374, 0.23, 0.4552, 0.1657, 0.3934, -0.1958, 0.4839, -0.1979, 0.4937, -0.1802, 0.4964, -0.1758, 0.4758, -0.1758, 0.4758, -0.1802, 0.4964, -0.1979, 0.4937, -0.1958, 0.4839, -0.07206, 0.4343, -0.1758, 0.4758, -0.1802, 0.4964, 0.008832, 0.4886, -0.07206, 0.4343, -0.1802, 0.4964, 0.008832, 0.4886, -0.1845, 0.5169, -0.1802, 0.4964, -0.07206, 0.4343, 0.008832, 0.4886, -0.1802, 0.4964, 0.4839, 0.515, 0.4937, 0.515, 0.4937, 0.4883, 0.4839, 0.4883, 0.755, 0.4883, 0.7638, 0.4883, 0.7583, 0.4713, 0.7376, 0.4713, 0.7376, 0.532, 0.7583, 0.532, 0.7638, 0.515, 0.755, 0.515, -0.3077, 0.641, -0.3592, 0.7376, -0.3508, 0.7583, -0.1761, 0.6282, -0.3077, 0.641, -0.3508, 0.7583, -0.1761, 0.6282, -0.3423, 0.779, -0.3508, 0.7583, -0.3077, 0.641, -0.1761, 0.6282, -0.3508, 0.7583, 0.755, 0.515, 0.7638, 0.515, 0.7638, 0.4883, 0.755, 0.4883])
me_cube.materials.append(mat_material)
me_cube.use_mirror_vertex_groups = False
me_cube.update()

# ---- objects
ob_wings_angel = bpy.data.objects.new('Wings_Angel', me_cube)
ob_wings = bpy.data.objects.new('Wings', None)

# ---- transforms, parenting, visibility, modifiers, constraints
ob_wings_angel.parent = ob_wings
ob_wings_angel.location = (0.0, 0.0, 0.0)
ob_wings_angel.lock_rotations_4d = False
ob_wings_angel.empty_display_type = 'ARROWS'
ob_wings_angel.lineart.crease_threshold = 0.0
_m = ob_wings_angel.modifiers.new('Mirror', 'MIRROR')
_m.mirror_object = ob_wings
_m = ob_wings_angel.modifiers.new('Auto Smooth', 'NODES')
_m.node_group = ng_auto_smooth
_gi = [s.identifier for s in ng_auto_smooth.interface.items_tree if s.item_type == 'SOCKET' and s.in_out == 'INPUT']
_m[_gi[1]] = 1.417  # Angle
ob_wings.location = (0.0, 0.0, 0.0)

# ---- collection membership
col_collection.objects.link(ob_wings_angel)
col_collection.objects.link(ob_wings)

# ---- scene / render settings (as saved in the file)
scene.frame_start = 1; scene.frame_end = 250; scene.frame_set(0)
scene.render.engine = 'BLENDER_EEVEE_NEXT'
scene.cycles.sampling_pattern = 'TABULATED_SOBOL'
scene.view_settings.view_transform = 'Filmic'
bpy.context.view_layer.update()

# ---- added for rendering (the .blend has no active camera and no usable light): camera, sun
cam_auto = bpy.data.cameras.new('AutoCamera')
cam_auto.lens = 50.0
cam_auto.sensor_width = 36.0
cam_auto.clip_end = 1000.0
ob_auto_camera = bpy.data.objects.new('AutoCamera', cam_auto)
scene.collection.objects.link(ob_auto_camera)
ob_auto_camera.location = (0.353067, -0.385759, 0.306093)
ob_auto_camera.rotation_euler = (1.09748, -7.21219e-08, 0.694738)
scene.camera = ob_auto_camera
light_auto_sun = bpy.data.lights.new('AutoSun', 'SUN')
light_auto_sun.energy = 3.0
light_auto_sun.angle = 0.0523599
ob_auto_sun = bpy.data.objects.new('AutoSun', light_auto_sun)
scene.collection.objects.link(ob_auto_sun)
ob_auto_sun.rotation_euler = (0.872665, 0.174533, 0.523599)
bpy.context.view_layer.update()
